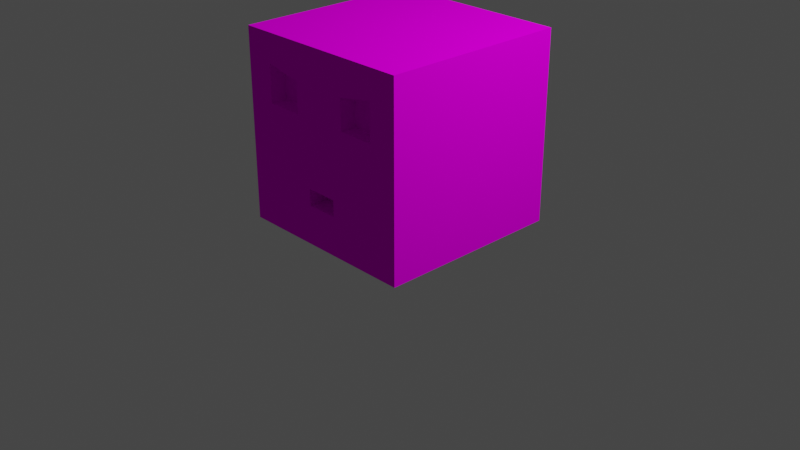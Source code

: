 # Source: 2.blend  (saved by Blender 3.0.42; exported with 4.5.12 LTS)
import bpy
from mathutils import Matrix  # noqa: F401  (used for matrix-valued properties, if any)

bpy.ops.wm.read_factory_settings(use_empty=True)
scene = bpy.context.scene
scene.name = 'Scene'

# ---- collections
col_collection = bpy.data.collections.new('Collection'); scene.collection.children.link(col_collection)

# ---- images (referenced by path relative to the original .blend; pixels are not part of the script)
import os
ASSET_DIR = os.environ.get("B2B_ASSET_DIR", "")  # directory of the original .blend (textures are referenced by path, not embedded)
HERE = os.path.dirname(os.path.abspath(__file__))  # packed textures are extracted next to this script under _unpacked/

def load_image(name, relpath, width, height, colorspace="sRGB"):
    """Load a texture the original file referenced (path relative to the .blend, or extracted next to this script)."""
    p = next((c for c in (os.path.join(HERE, relpath), os.path.join(ASSET_DIR, relpath)) if relpath and os.path.exists(c)), "")
    if p:
        img = bpy.data.images.load(p, check_existing=True)
        img.name = name
    else:  # same state as the original file: an image datablock whose file is absent (Cycles renders it pink)
        img = bpy.data.images.new(name, width, height)
        img.source = "FILE"
        img.filepath = "//" + (relpath or name)
    img.colorspace_settings.name = colorspace
    return img
img_low_poly__pallet_png = load_image('_low_poly__pallet.png', '_low_poly__pallet.png', 1024, 1024, 'sRGB')

# ---- materials (node trees are filled in below, after node groups)
mat_material = bpy.data.materials.new('Material')
mat_material.alpha_threshold = 0.0
mat_material.use_transparent_shadow = False
mat_material.line_color = (0.0, 0.0, 0.0, 1.0)

# ---- material node trees
mat_material.use_nodes = True; mat_material.node_tree.nodes.clear()
_N = mat_material.node_tree.nodes; _L = mat_material.node_tree.links
n0 = _N.new('ShaderNodeOutputMaterial'); n0.name = 'Material Output'; n0.location = (300, 300)
n1 = _N.new('ShaderNodeBsdfDiffuse'); n1.name = 'Диффузный BSDF'; n1.location = (10, 300)
n1.inputs[1].default_value = 0.4
n2 = _N.new('ShaderNodeTexImage'); n2.name = 'Изображение-текстура'; n2.location = (-280, 280)
n2.image = img_low_poly__pallet_png
_L.new(n1.outputs[0], n0.inputs[0])
_L.new(n2.outputs[0], n1.inputs[0])
n0.is_active_output = True

# ---- world
world_world = bpy.data.worlds.new('World'); scene.world = world_world
world_world.use_nodes = True; world_world.node_tree.nodes.clear()
_N = world_world.node_tree.nodes; _L = world_world.node_tree.links
n0 = _N.new('ShaderNodeOutputWorld'); n0.name = 'World Output'; n0.location = (300, 300)
n1 = _N.new('ShaderNodeBackground'); n1.name = 'Background'; n1.location = (10, 300)
n1.inputs[0].default_value = (0.05088, 0.05088, 0.05088, 1.0)
_L.new(n1.outputs[0], n0.inputs[0])
n0.is_active_output = True
world_world.color = (0.05088, 0.05088, 0.05088)
world_world.use_sun_shadow = False
world_world.sun_shadow_jitter_overblur = 0.0

# ---- cameras
cam_camera = bpy.data.cameras.new('Camera')
cam_camera.clip_end = 100.0
cam_camera.ortho_scale = 7.314

# ---- lights
light_light = bpy.data.lights.new('Light', 'POINT')
light_light.transmission_factor = 0.0
light_light.energy = 1000.0
light_light.shadow_soft_size = 0.1
light_light.shadow_maximum_resolution = 0.006
light_light.use_absolute_resolution = True

# ---- meshes
me_cube = bpy.data.meshes.new('Cube')
me_cube.from_pydata([(-1.0, 1.0, 1.0), (-1.0, 1.0, -1.0), (0.0, -1.0, 0.0), (0.0, 1.0, -1.0), (0.0, -1.0, 1.0), (0.0, -1.0, -1.0), (0.0, 1.0, 1.0), (-0.173, -1.0, -0.5865), (-0.6971, -1.0, 0.6971), (-0.6971, -1.0, 0.3029), (-0.173, -1.0, -0.4135), (-1.0, -1.0, 1.0), (-0.3029, -0.8243, 0.6222), (-0.3029, -1.0, 0.6222), (-0.3029, -1.0, 0.3029), (-0.3029, -0.8243, 0.3029), (-0.6971, -0.8243, 0.3029), (-0.6971, -0.8243, 0.6971), (-1.0, -1.0, -1.0), (-1.0, -1.0, 0.0), (0.0, -1.0, -0.5865), (0.0, -1.0, -0.4135), (0.0, -0.7796, -0.4135), (0.0, -0.7796, -0.5865), (-0.173, -0.7796, -0.5865), (-0.173, -0.7796, -0.4135)], [], [(6, 0, 11, 4), (9, 14, 15, 16), (1, 0, 6, 3), (1, 3, 5, 18), (18, 19, 11, 0, 1), (14, 9, 8, 11, 19, 2, 4, 13), (8, 13, 4, 11), (16, 15, 12, 17), (8, 9, 16, 17), (13, 8, 17, 12), (14, 13, 12, 15), (20, 7, 18, 5), (10, 21, 2, 19), (7, 10, 19, 18), (24, 23, 22, 25), (10, 7, 24, 25), (7, 20, 23, 24), (21, 10, 25, 22)])
_uv = me_cube.uv_layers.new(name='UVMap')
_uv.uv.foreach_set('vector', [0.8039, 0.7877, 0.8084, 0.7877, 0.8084, 0.7967, 0.8039, 0.7967, 0.7986, 0.7967, 0.7981, 0.7967, 0.7981, 0.7967, 0.7986, 0.7967, 0.7904, 0.7787, 0.7994, 0.7787, 0.7994, 0.7832, 0.7904, 0.7832, 0.7815, 0.7877, 0.7859, 0.7877, 0.7859, 0.7967, 0.7815, 0.7967, 0.7904, 0.7697, 0.7949, 0.7697, 0.7994, 0.7697, 0.7994, 0.7787, 0.7904, 0.7787, 0.7981, 0.7967, 0.7986, 0.7967, 0.8034, 0.7967, 0.8084, 0.7967, 0.7949, 0.7967, 0.7949, 0.7967, 0.8039, 0.7967, 0.8021, 0.7967, 0.8034, 0.7967, 0.8021, 0.7967, 0.8039, 0.7967, 0.8084, 0.7967, 0.7711, 0.9355, 0.7677, 0.9355, 0.7969, 0.9355, 0.8065, 0.9355, 0.8034, 0.7967, 0.7986, 0.7967, 0.7986, 0.7967, 0.8034, 0.7967, 0.8021, 0.7967, 0.8034, 0.7967, 0.8034, 0.7967, 0.8021, 0.7967, 0.7981, 0.7967, 0.8021, 0.7967, 0.8021, 0.7967, 0.7981, 0.7967, 0.7886, 0.7967, 0.7881, 0.7967, 0.7815, 0.7967, 0.7859, 0.7967, 0.7901, 0.7967, 0.7904, 0.7967, 0.7949, 0.7967, 0.7949, 0.7967, 0.7881, 0.7967, 0.7901, 0.7967, 0.7949, 0.7967, 0.7815, 0.7967, 0.7959, 0.949, 0.7964, 0.949, 0.7982, 0.949, 0.7979, 0.949, 0.7901, 0.7967, 0.7881, 0.7967, 0.7881, 0.7967, 0.7901, 0.7967, 0.7881, 0.7967, 0.7886, 0.7967, 0.7886, 0.7967, 0.7881, 0.7967, 0.7904, 0.7967, 0.7901, 0.7967, 0.7901, 0.7967, 0.7904, 0.7967])
me_cube.materials.append(mat_material)
me_cube.use_remesh_preserve_volume = False
me_cube.use_remesh_preserve_attributes = False
me_cube.use_mirror_vertex_groups = False
me_cube.update()

# ---- objects
ob_cube = bpy.data.objects.new('Cube', me_cube)
ob_light = bpy.data.objects.new('Light', light_light)
ob_camera = bpy.data.objects.new('Camera', cam_camera)

# ---- transforms, parenting, visibility, modifiers, constraints
ob_cube.location = (0.0, 0.0, 1.0)
ob_cube.lock_rotations_4d = False
ob_cube.empty_display_type = 'ARROWS'
ob_cube.lineart.crease_threshold = 0.0
_m = ob_cube.modifiers.new('Симметрия', 'MIRROR')
ob_light.location = (4.076, 1.005, 5.904)
ob_light.rotation_euler = (0.6503, 0.05522, 1.866)
ob_light.lock_rotations_4d = False
ob_light.empty_display_type = 'ARROWS'
ob_light.color = (0.0, 0.0, 0.0, 0.0)
ob_light.lineart.crease_threshold = 0.0
ob_camera.location = (7.359, -6.926, 4.958)
ob_camera.rotation_euler = (1.109, 0.0, 0.8149)
ob_camera.lock_rotations_4d = False
ob_camera.empty_display_type = 'ARROWS'
ob_camera.color = (0.0, 0.0, 0.0, 0.0)
ob_camera.display_type = 'WIRE'
ob_camera.lineart.crease_threshold = 0.0

# ---- collection membership
col_collection.objects.link(ob_cube)
col_collection.objects.link(ob_light)
col_collection.objects.link(ob_camera)

# ---- scene / render settings (as saved in the file)
scene.camera = ob_camera
scene.frame_start = 1; scene.frame_end = 250; scene.frame_set(1)
scene.render.engine = 'BLENDER_EEVEE_NEXT'
scene.cycles.sampling_pattern = 'TABULATED_SOBOL'
scene.cycles.use_light_tree = False
scene.view_settings.view_transform = 'Filmic'
bpy.context.view_layer.update()
